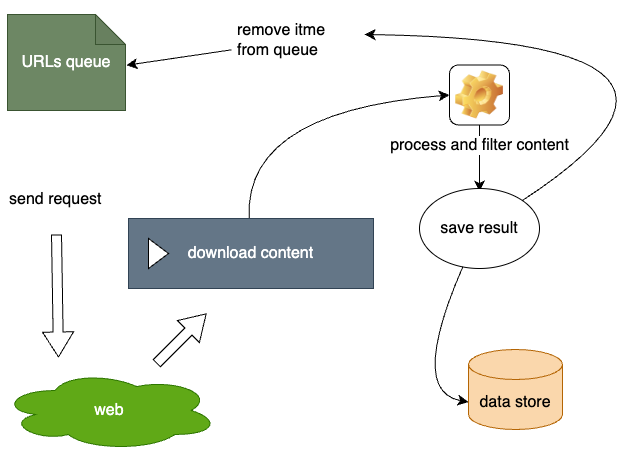

The diagram above was exported from draw.io. Its source (the exported page's mxGraphModel, read from the mxfile embedded in the PNG):
<mxGraphModel dx="1514" dy="1242" grid="0" gridSize="10" guides="1" tooltips="1" connect="1" arrows="1" fold="1" page="0" pageScale="1" pageWidth="850" pageHeight="1100" math="0" shadow="0">
  <root>
    <mxCell id="0" />
    <mxCell id="1" parent="0" />
    <mxCell id="09VVPDm4Sv6W_C7SXTdY-14" style="edgeStyle=none;curved=1;rounded=0;orthogonalLoop=1;jettySize=auto;html=1;entryX=1;entryY=0.25;entryDx=0;entryDy=0;fontSize=12;startSize=8;endSize=8;" edge="1" parent="1" source="09VVPDm4Sv6W_C7SXTdY-2">
      <mxGeometry relative="1" as="geometry">
        <mxPoint x="-119" y="-81.25" as="targetPoint" />
      </mxGeometry>
    </mxCell>
    <mxCell id="09VVPDm4Sv6W_C7SXTdY-2" value="remove itme from queue" style="text;strokeColor=none;fillColor=none;align=left;verticalAlign=middle;spacingLeft=4;spacingRight=4;overflow=hidden;points=[[0,0.5],[1,0.5]];portConstraint=eastwest;rotatable=0;whiteSpace=wrap;html=1;fontSize=16;" vertex="1" parent="1">
      <mxGeometry x="-14" y="-146" width="134" height="79" as="geometry" />
    </mxCell>
    <mxCell id="09VVPDm4Sv6W_C7SXTdY-8" style="edgeStyle=none;curved=1;rounded=0;orthogonalLoop=1;jettySize=auto;html=1;fontSize=12;startSize=8;endSize=8;entryX=0.5;entryY=0.038;entryDx=0;entryDy=0;entryPerimeter=0;" edge="1" parent="1" source="09VVPDm4Sv6W_C7SXTdY-3" target="09VVPDm4Sv6W_C7SXTdY-9">
      <mxGeometry relative="1" as="geometry">
        <mxPoint x="240" y="42" as="targetPoint" />
      </mxGeometry>
    </mxCell>
    <mxCell id="09VVPDm4Sv6W_C7SXTdY-3" value="process and filter content" style="icon;html=1;image=img/clipart/Gear_128x128.png;fontSize=16;" vertex="1" parent="1">
      <mxGeometry x="204" y="-81.5" width="60" height="60" as="geometry" />
    </mxCell>
    <mxCell id="09VVPDm4Sv6W_C7SXTdY-6" value="data store" style="shape=cylinder3;whiteSpace=wrap;html=1;boundedLbl=1;backgroundOutline=1;size=15;fontSize=16;fillColor=#fad7ac;strokeColor=#b46504;" vertex="1" parent="1">
      <mxGeometry x="223" y="203" width="94" height="80" as="geometry" />
    </mxCell>
    <mxCell id="09VVPDm4Sv6W_C7SXTdY-9" value="save result" style="ellipse;whiteSpace=wrap;html=1;fontSize=16;" vertex="1" parent="1">
      <mxGeometry x="174" y="42" width="120" height="80" as="geometry" />
    </mxCell>
    <mxCell id="09VVPDm4Sv6W_C7SXTdY-23" style="edgeStyle=none;curved=1;rounded=0;orthogonalLoop=1;jettySize=auto;html=1;entryX=0;entryY=0.5;entryDx=0;entryDy=0;fontSize=12;startSize=8;endSize=8;" edge="1" parent="1" source="09VVPDm4Sv6W_C7SXTdY-10" target="09VVPDm4Sv6W_C7SXTdY-3">
      <mxGeometry relative="1" as="geometry">
        <Array as="points">
          <mxPoint x="-2" y="-35" />
        </Array>
      </mxGeometry>
    </mxCell>
    <mxCell id="09VVPDm4Sv6W_C7SXTdY-10" value="download content" style="html=1;whiteSpace=wrap;container=1;recursiveResize=0;collapsible=0;fontSize=16;fillColor=#647687;fontColor=#ffffff;strokeColor=#314354;" vertex="1" parent="1">
      <mxGeometry x="-117" y="72" width="245" height="70" as="geometry" />
    </mxCell>
    <mxCell id="09VVPDm4Sv6W_C7SXTdY-11" value="" style="triangle;html=1;whiteSpace=wrap;fontSize=16;" vertex="1" parent="09VVPDm4Sv6W_C7SXTdY-10">
      <mxGeometry x="20" y="20" width="20" height="30" as="geometry" />
    </mxCell>
    <mxCell id="09VVPDm4Sv6W_C7SXTdY-15" style="edgeStyle=none;curved=1;rounded=0;orthogonalLoop=1;jettySize=auto;html=1;entryX=0.993;entryY=0.43;entryDx=0;entryDy=0;entryPerimeter=0;fontSize=12;startSize=8;endSize=8;" edge="1" parent="1" source="09VVPDm4Sv6W_C7SXTdY-9" target="09VVPDm4Sv6W_C7SXTdY-2">
      <mxGeometry relative="1" as="geometry">
        <Array as="points">
          <mxPoint x="522" y="-106" />
        </Array>
      </mxGeometry>
    </mxCell>
    <mxCell id="09VVPDm4Sv6W_C7SXTdY-16" value="URLs queue" style="shape=note;whiteSpace=wrap;html=1;backgroundOutline=1;darkOpacity=0.05;fontSize=16;fillColor=#6d8764;fontColor=#ffffff;strokeColor=#3A5431;" vertex="1" parent="1">
      <mxGeometry x="-238" y="-132" width="118" height="96" as="geometry" />
    </mxCell>
    <mxCell id="09VVPDm4Sv6W_C7SXTdY-18" value="" style="shape=flexArrow;endArrow=classic;html=1;rounded=0;fontSize=12;startSize=8;endSize=8;curved=1;" edge="1" parent="1">
      <mxGeometry width="50" height="50" relative="1" as="geometry">
        <mxPoint x="-189" y="88" as="sourcePoint" />
        <mxPoint x="-187" y="211" as="targetPoint" />
      </mxGeometry>
    </mxCell>
    <mxCell id="09VVPDm4Sv6W_C7SXTdY-19" value="send request" style="text;strokeColor=none;fillColor=none;align=left;verticalAlign=middle;spacingLeft=4;spacingRight=4;overflow=hidden;points=[[0,0.5],[1,0.5]];portConstraint=eastwest;rotatable=0;whiteSpace=wrap;html=1;fontSize=16;" vertex="1" parent="1">
      <mxGeometry x="-242" y="32" width="111" height="42" as="geometry" />
    </mxCell>
    <mxCell id="09VVPDm4Sv6W_C7SXTdY-20" value="web" style="ellipse;shape=cloud;whiteSpace=wrap;html=1;fontSize=16;fillColor=#60a917;fontColor=#ffffff;strokeColor=#2D7600;" vertex="1" parent="1">
      <mxGeometry x="-245" y="224" width="218" height="80" as="geometry" />
    </mxCell>
    <mxCell id="09VVPDm4Sv6W_C7SXTdY-21" value="" style="shape=flexArrow;endArrow=classic;html=1;rounded=0;fontSize=12;startSize=8;endSize=8;curved=1;" edge="1" parent="1">
      <mxGeometry width="50" height="50" relative="1" as="geometry">
        <mxPoint x="-89" y="217" as="sourcePoint" />
        <mxPoint x="-39" y="167" as="targetPoint" />
      </mxGeometry>
    </mxCell>
    <mxCell id="09VVPDm4Sv6W_C7SXTdY-22" style="edgeStyle=none;curved=1;rounded=0;orthogonalLoop=1;jettySize=auto;html=1;entryX=0;entryY=0;entryDx=0;entryDy=52.5;entryPerimeter=0;fontSize=12;startSize=8;endSize=8;" edge="1" parent="1" source="09VVPDm4Sv6W_C7SXTdY-9" target="09VVPDm4Sv6W_C7SXTdY-6">
      <mxGeometry relative="1" as="geometry">
        <Array as="points">
          <mxPoint x="163" y="245" />
        </Array>
      </mxGeometry>
    </mxCell>
  </root>
</mxGraphModel>